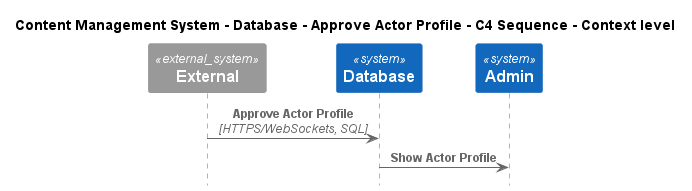

The diagram above was rendered by PlantUML. Its source (embedded in the PNG):
@startuml
!include ..\..\..\..\..\.c4s\C4_Sequence.puml

title Content Management System - Database - Approve Actor Profile - C4 Sequence - Context level

System_Ext(C4InterFlow.SoftwareSystems.ExternalSystem, "External", "")
System(ContentManagementSystem.SoftwareSystems.Database, "Database", "Stores user registration information, data, access logs, etc.")
System(ContentManagementSystem.SoftwareSystems.Admin, "Admin", "Admin is the highest-privilege user in a CMS, responsible for managing users, content, system configurations, and security.")

Rel(C4InterFlow.SoftwareSystems.ExternalSystem, ContentManagementSystem.SoftwareSystems.Database, "Approve Actor Profile", "HTTPS/WebSockets, SQL")
Rel(ContentManagementSystem.SoftwareSystems.Database, ContentManagementSystem.SoftwareSystems.Admin, "Show Actor Profile")


@enduml